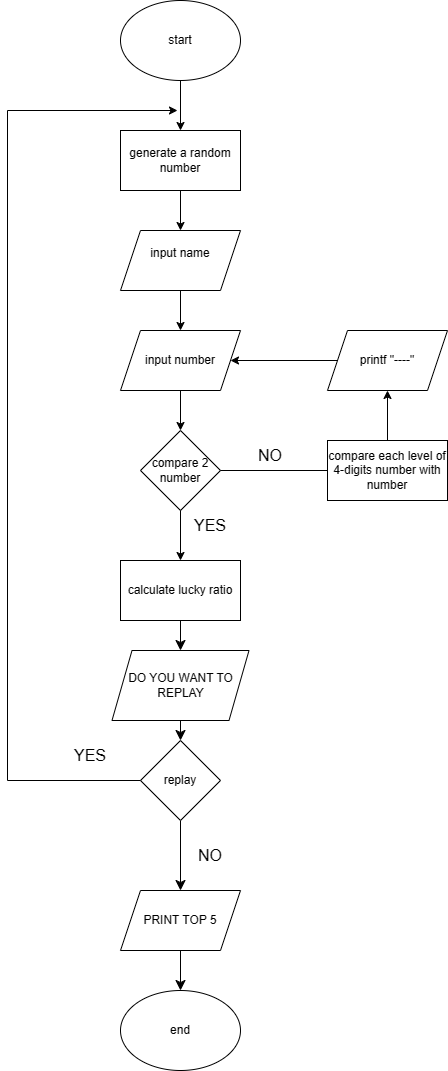

The diagram above was exported from draw.io. Its source (the exported page's mxGraphModel, read from the mxfile embedded in the PNG):
<mxGraphModel dx="1386" dy="1205" grid="1" gridSize="10" guides="1" tooltips="1" connect="1" arrows="1" fold="1" page="0" pageScale="1" pageWidth="827" pageHeight="1169" math="0" shadow="0">
  <root>
    <mxCell id="0" />
    <mxCell id="1" parent="0" />
    <mxCell id="oNAYy6KvXW78zxQYaYWr-25" value="" style="edgeStyle=orthogonalEdgeStyle;rounded=0;orthogonalLoop=1;jettySize=auto;html=1;" parent="1" source="oNAYy6KvXW78zxQYaYWr-1" target="oNAYy6KvXW78zxQYaYWr-4" edge="1">
      <mxGeometry relative="1" as="geometry" />
    </mxCell>
    <mxCell id="oNAYy6KvXW78zxQYaYWr-1" value="start" style="ellipse;whiteSpace=wrap;html=1;" parent="1" vertex="1">
      <mxGeometry x="153" y="-330" width="120" height="80" as="geometry" />
    </mxCell>
    <mxCell id="oNAYy6KvXW78zxQYaYWr-26" style="edgeStyle=orthogonalEdgeStyle;rounded=0;orthogonalLoop=1;jettySize=auto;html=1;entryX=0.5;entryY=0;entryDx=0;entryDy=0;" parent="1" source="oNAYy6KvXW78zxQYaYWr-4" target="oNAYy6KvXW78zxQYaYWr-5" edge="1">
      <mxGeometry relative="1" as="geometry" />
    </mxCell>
    <mxCell id="oNAYy6KvXW78zxQYaYWr-4" value="generate a random number" style="rounded=0;whiteSpace=wrap;html=1;" parent="1" vertex="1">
      <mxGeometry x="153" y="-200" width="120" height="60" as="geometry" />
    </mxCell>
    <mxCell id="oNAYy6KvXW78zxQYaYWr-27" style="edgeStyle=orthogonalEdgeStyle;rounded=0;orthogonalLoop=1;jettySize=auto;html=1;entryX=0.5;entryY=0;entryDx=0;entryDy=0;" parent="1" source="oNAYy6KvXW78zxQYaYWr-5" target="oNAYy6KvXW78zxQYaYWr-6" edge="1">
      <mxGeometry relative="1" as="geometry" />
    </mxCell>
    <mxCell id="oNAYy6KvXW78zxQYaYWr-5" value="input name&lt;div&gt;&lt;br&gt;&lt;/div&gt;" style="shape=parallelogram;perimeter=parallelogramPerimeter;whiteSpace=wrap;html=1;fixedSize=1;" parent="1" vertex="1">
      <mxGeometry x="153" y="-100" width="120" height="60" as="geometry" />
    </mxCell>
    <mxCell id="oNAYy6KvXW78zxQYaYWr-28" style="edgeStyle=orthogonalEdgeStyle;rounded=0;orthogonalLoop=1;jettySize=auto;html=1;exitX=0.5;exitY=1;exitDx=0;exitDy=0;entryX=0.5;entryY=0;entryDx=0;entryDy=0;" parent="1" source="oNAYy6KvXW78zxQYaYWr-6" target="oNAYy6KvXW78zxQYaYWr-7" edge="1">
      <mxGeometry relative="1" as="geometry" />
    </mxCell>
    <mxCell id="oNAYy6KvXW78zxQYaYWr-6" value="input number" style="shape=parallelogram;perimeter=parallelogramPerimeter;whiteSpace=wrap;html=1;fixedSize=1;" parent="1" vertex="1">
      <mxGeometry x="153" width="120" height="60" as="geometry" />
    </mxCell>
    <mxCell id="oNAYy6KvXW78zxQYaYWr-16" style="edgeStyle=orthogonalEdgeStyle;rounded=0;orthogonalLoop=1;jettySize=auto;html=1;entryX=0.5;entryY=0;entryDx=0;entryDy=0;" parent="1" source="oNAYy6KvXW78zxQYaYWr-7" target="oNAYy6KvXW78zxQYaYWr-15" edge="1">
      <mxGeometry relative="1" as="geometry" />
    </mxCell>
    <mxCell id="oNAYy6KvXW78zxQYaYWr-7" value="compare 2 number" style="rhombus;whiteSpace=wrap;html=1;" parent="1" vertex="1">
      <mxGeometry x="173" y="100" width="80" height="80" as="geometry" />
    </mxCell>
    <mxCell id="oNAYy6KvXW78zxQYaYWr-8" value="" style="endArrow=none;html=1;rounded=0;exitX=1;exitY=0.5;exitDx=0;exitDy=0;" parent="1" source="oNAYy6KvXW78zxQYaYWr-7" edge="1">
      <mxGeometry width="50" height="50" relative="1" as="geometry">
        <mxPoint x="290" y="120" as="sourcePoint" />
        <mxPoint x="360" y="140" as="targetPoint" />
      </mxGeometry>
    </mxCell>
    <mxCell id="oNAYy6KvXW78zxQYaYWr-13" style="edgeStyle=orthogonalEdgeStyle;rounded=0;orthogonalLoop=1;jettySize=auto;html=1;entryX=0.5;entryY=1;entryDx=0;entryDy=0;" parent="1" source="oNAYy6KvXW78zxQYaYWr-11" target="oNAYy6KvXW78zxQYaYWr-12" edge="1">
      <mxGeometry relative="1" as="geometry" />
    </mxCell>
    <mxCell id="oNAYy6KvXW78zxQYaYWr-11" value="compare each level of 4-digits number with number" style="rounded=0;whiteSpace=wrap;html=1;" parent="1" vertex="1">
      <mxGeometry x="360" y="110" width="120" height="60" as="geometry" />
    </mxCell>
    <mxCell id="oNAYy6KvXW78zxQYaYWr-14" style="edgeStyle=orthogonalEdgeStyle;rounded=0;orthogonalLoop=1;jettySize=auto;html=1;exitX=0;exitY=0.5;exitDx=0;exitDy=0;entryX=1;entryY=0.5;entryDx=0;entryDy=0;" parent="1" source="oNAYy6KvXW78zxQYaYWr-12" target="oNAYy6KvXW78zxQYaYWr-6" edge="1">
      <mxGeometry relative="1" as="geometry" />
    </mxCell>
    <mxCell id="oNAYy6KvXW78zxQYaYWr-12" value="printf &quot;----&quot;" style="shape=parallelogram;perimeter=parallelogramPerimeter;whiteSpace=wrap;html=1;fixedSize=1;" parent="1" vertex="1">
      <mxGeometry x="360" width="120" height="60" as="geometry" />
    </mxCell>
    <mxCell id="THO_MRFr3PuqPsSyTQI2-4" style="edgeStyle=none;curved=1;rounded=0;orthogonalLoop=1;jettySize=auto;html=1;entryX=0.5;entryY=0;entryDx=0;entryDy=0;fontSize=12;startSize=8;endSize=8;" edge="1" parent="1" source="oNAYy6KvXW78zxQYaYWr-15" target="THO_MRFr3PuqPsSyTQI2-3">
      <mxGeometry relative="1" as="geometry" />
    </mxCell>
    <mxCell id="oNAYy6KvXW78zxQYaYWr-15" value="calculate lucky ratio" style="rounded=0;whiteSpace=wrap;html=1;" parent="1" vertex="1">
      <mxGeometry x="153" y="230" width="120" height="60" as="geometry" />
    </mxCell>
    <mxCell id="THO_MRFr3PuqPsSyTQI2-19" style="edgeStyle=none;curved=1;rounded=0;orthogonalLoop=1;jettySize=auto;html=1;fontSize=12;startSize=8;endSize=8;" edge="1" parent="1" source="oNAYy6KvXW78zxQYaYWr-17" target="THO_MRFr3PuqPsSyTQI2-8">
      <mxGeometry relative="1" as="geometry" />
    </mxCell>
    <mxCell id="oNAYy6KvXW78zxQYaYWr-17" value="replay" style="rhombus;whiteSpace=wrap;html=1;" parent="1" vertex="1">
      <mxGeometry x="173" y="410" width="80" height="80" as="geometry" />
    </mxCell>
    <mxCell id="oNAYy6KvXW78zxQYaYWr-20" value="end" style="ellipse;whiteSpace=wrap;html=1;" parent="1" vertex="1">
      <mxGeometry x="153" y="660" width="120" height="80" as="geometry" />
    </mxCell>
    <mxCell id="oNAYy6KvXW78zxQYaYWr-22" value="" style="endArrow=none;html=1;rounded=0;entryX=0;entryY=0.5;entryDx=0;entryDy=0;" parent="1" target="oNAYy6KvXW78zxQYaYWr-17" edge="1">
      <mxGeometry width="50" height="50" relative="1" as="geometry">
        <mxPoint x="40" y="450" as="sourcePoint" />
        <mxPoint x="110" y="390" as="targetPoint" />
      </mxGeometry>
    </mxCell>
    <mxCell id="oNAYy6KvXW78zxQYaYWr-23" value="" style="endArrow=none;html=1;rounded=0;" parent="1" edge="1">
      <mxGeometry width="50" height="50" relative="1" as="geometry">
        <mxPoint x="40" y="450" as="sourcePoint" />
        <mxPoint x="40" y="-220" as="targetPoint" />
      </mxGeometry>
    </mxCell>
    <mxCell id="oNAYy6KvXW78zxQYaYWr-24" value="" style="endArrow=classic;html=1;rounded=0;" parent="1" edge="1">
      <mxGeometry width="50" height="50" relative="1" as="geometry">
        <mxPoint x="40" y="-220" as="sourcePoint" />
        <mxPoint x="210" y="-220" as="targetPoint" />
      </mxGeometry>
    </mxCell>
    <mxCell id="THO_MRFr3PuqPsSyTQI2-1" value="NO" style="text;strokeColor=none;fillColor=none;html=1;align=center;verticalAlign=middle;whiteSpace=wrap;rounded=0;fontSize=16;" vertex="1" parent="1">
      <mxGeometry x="273" y="110" width="60" height="30" as="geometry" />
    </mxCell>
    <mxCell id="THO_MRFr3PuqPsSyTQI2-2" value="YES" style="text;strokeColor=none;fillColor=none;html=1;align=center;verticalAlign=middle;whiteSpace=wrap;rounded=0;fontSize=16;" vertex="1" parent="1">
      <mxGeometry x="213" y="180" width="60" height="30" as="geometry" />
    </mxCell>
    <mxCell id="THO_MRFr3PuqPsSyTQI2-5" style="edgeStyle=none;curved=1;rounded=0;orthogonalLoop=1;jettySize=auto;html=1;entryX=0.5;entryY=0;entryDx=0;entryDy=0;fontSize=12;startSize=8;endSize=8;" edge="1" parent="1" source="THO_MRFr3PuqPsSyTQI2-3" target="oNAYy6KvXW78zxQYaYWr-17">
      <mxGeometry relative="1" as="geometry" />
    </mxCell>
    <mxCell id="THO_MRFr3PuqPsSyTQI2-3" value="DO YOU WANT TO REPLAY" style="shape=parallelogram;perimeter=parallelogramPerimeter;whiteSpace=wrap;html=1;fixedSize=1;" vertex="1" parent="1">
      <mxGeometry x="144.5" y="320" width="137" height="70" as="geometry" />
    </mxCell>
    <mxCell id="THO_MRFr3PuqPsSyTQI2-6" value="YES" style="text;strokeColor=none;fillColor=none;html=1;align=center;verticalAlign=middle;whiteSpace=wrap;rounded=0;fontSize=16;" vertex="1" parent="1">
      <mxGeometry x="93" y="410" width="60" height="30" as="geometry" />
    </mxCell>
    <mxCell id="THO_MRFr3PuqPsSyTQI2-7" value="NO" style="text;strokeColor=none;fillColor=none;html=1;align=center;verticalAlign=middle;whiteSpace=wrap;rounded=0;fontSize=16;" vertex="1" parent="1">
      <mxGeometry x="213" y="510" width="60" height="30" as="geometry" />
    </mxCell>
    <mxCell id="THO_MRFr3PuqPsSyTQI2-13" value="" style="edgeStyle=none;curved=1;rounded=0;orthogonalLoop=1;jettySize=auto;html=1;fontSize=12;startSize=8;endSize=8;" edge="1" parent="1" source="THO_MRFr3PuqPsSyTQI2-8" target="oNAYy6KvXW78zxQYaYWr-20">
      <mxGeometry relative="1" as="geometry" />
    </mxCell>
    <mxCell id="THO_MRFr3PuqPsSyTQI2-8" value="PRINT TOP 5" style="shape=parallelogram;perimeter=parallelogramPerimeter;whiteSpace=wrap;html=1;fixedSize=1;" vertex="1" parent="1">
      <mxGeometry x="153" y="560" width="120" height="60" as="geometry" />
    </mxCell>
  </root>
</mxGraphModel>